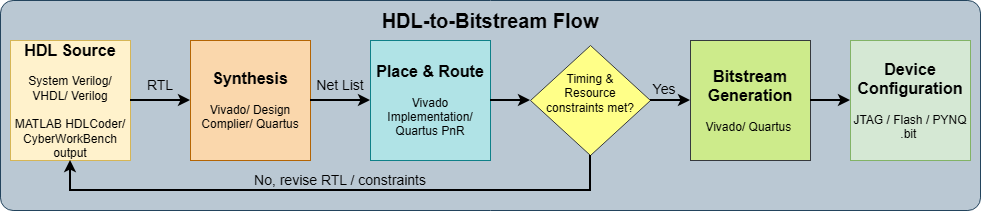

The diagram above was exported from draw.io. Its source (the exported page's mxGraphModel, read from the mxfile embedded in the PNG):
<mxGraphModel dx="1178" dy="626" grid="1" gridSize="10" guides="1" tooltips="1" connect="1" arrows="1" fold="1" page="1" pageScale="1" pageWidth="850" pageHeight="1100" math="0" shadow="0">
  <root>
    <mxCell id="0" />
    <mxCell id="1" parent="0" />
    <mxCell id="p9MxwDFy6Ns3-uHAywjv-23" parent="1" style="rounded=1;whiteSpace=wrap;html=1;roundedPerimeter=1;fillColor=#bac8d3;strokeColor=#23445d;arcSize=6;" value="" vertex="1">
      <mxGeometry height="210" width="980" x="10" y="40" as="geometry" />
    </mxCell>
    <mxCell id="p9MxwDFy6Ns3-uHAywjv-1" parent="1" style="whiteSpace=wrap;html=1;aspect=fixed;fillColor=#fff2cc;strokeColor=#d6b656;" value="&lt;b&gt;&lt;font style=&quot;font-size: 16px;&quot;&gt;HDL Source&lt;/font&gt;&lt;/b&gt;&lt;div&gt;&lt;b&gt;&lt;br&gt;&lt;/b&gt;&lt;div&gt;System Verilog/ VHDL/ Verilog&lt;/div&gt;&lt;div&gt;&lt;br&gt;&lt;/div&gt;&lt;div&gt;MATLAB HDLCoder/ CyberWorkBench output&lt;/div&gt;&lt;/div&gt;" vertex="1">
      <mxGeometry height="120" width="120" x="20" y="80" as="geometry" />
    </mxCell>
    <mxCell id="p9MxwDFy6Ns3-uHAywjv-2" parent="1" style="whiteSpace=wrap;html=1;aspect=fixed;fillColor=#fad7ac;strokeColor=#b46504;" value="&lt;b&gt;&lt;font style=&quot;font-size: 16px;&quot;&gt;Synthesis&lt;/font&gt;&lt;/b&gt;&lt;div&gt;&lt;br&gt;&lt;/div&gt;&lt;div&gt;Vivado/ Design Complier/&amp;nbsp;Quartus &lt;/div&gt;" vertex="1">
      <mxGeometry height="120" width="120" x="200" y="80" as="geometry" />
    </mxCell>
    <mxCell id="p9MxwDFy6Ns3-uHAywjv-3" parent="1" style="whiteSpace=wrap;html=1;aspect=fixed;fillColor=#b0e3e6;strokeColor=#0e8088;" value="&lt;b&gt;&lt;font style=&quot;font-size: 16px;&quot;&gt;Place &amp;amp; Route&lt;/font&gt;&lt;/b&gt;&lt;div&gt;&lt;br&gt;&lt;/div&gt;&lt;div&gt;Vivado Implementation/&lt;/div&gt;&lt;div&gt;Quartus PnR &lt;/div&gt;" vertex="1">
      <mxGeometry height="120" width="120" x="380" y="80" as="geometry" />
    </mxCell>
    <mxCell id="p9MxwDFy6Ns3-uHAywjv-5" parent="1" style="whiteSpace=wrap;html=1;aspect=fixed;fillColor=#cdeb8b;strokeColor=#36393d;" value="&lt;b&gt;&lt;font style=&quot;font-size: 16px;&quot;&gt;Bitstream Generation&lt;/font&gt;&lt;/b&gt;&lt;div&gt;&lt;br&gt;&lt;/div&gt;&lt;div&gt;Vivado/ Quartus&amp;nbsp;&lt;/div&gt;" vertex="1">
      <mxGeometry height="120" width="120" x="700" y="80" as="geometry" />
    </mxCell>
    <mxCell id="p9MxwDFy6Ns3-uHAywjv-6" parent="1" style="whiteSpace=wrap;html=1;aspect=fixed;fillColor=#d5e8d4;strokeColor=#82b366;" value="&lt;b&gt;&lt;font style=&quot;font-size: 16px;&quot;&gt;Device Configuration&lt;/font&gt;&lt;/b&gt;&lt;div&gt;&lt;br&gt;&lt;/div&gt;&lt;div&gt;JTAG / Flash / PYNQ .bit&amp;nbsp;&lt;/div&gt;" vertex="1">
      <mxGeometry height="120" width="120" x="860" y="80" as="geometry" />
    </mxCell>
    <mxCell id="p9MxwDFy6Ns3-uHAywjv-7" edge="1" parent="1" source="p9MxwDFy6Ns3-uHAywjv-1" style="endArrow=classic;html=1;rounded=0;defaultLabelBackgroundColor=page;entryX=0;entryY=0.5;entryDx=0;entryDy=0;exitX=1;exitY=0.5;exitDx=0;exitDy=0;strokeWidth=2;" target="p9MxwDFy6Ns3-uHAywjv-2" value="">
      <mxGeometry height="50" relative="1" width="50" as="geometry">
        <mxPoint x="160" y="250" as="sourcePoint" />
        <mxPoint x="210" y="200" as="targetPoint" />
      </mxGeometry>
    </mxCell>
    <mxCell id="p9MxwDFy6Ns3-uHAywjv-9" parent="1" style="text;html=1;whiteSpace=wrap;strokeColor=none;fillColor=none;align=center;verticalAlign=middle;rounded=0;fontSize=14;" value="RTL" vertex="1">
      <mxGeometry height="30" width="60" x="140" y="110" as="geometry" />
    </mxCell>
    <mxCell id="p9MxwDFy6Ns3-uHAywjv-10" parent="1" style="text;html=1;whiteSpace=wrap;strokeColor=none;fillColor=none;align=center;verticalAlign=middle;rounded=0;fontSize=14;" value="Net List" vertex="1">
      <mxGeometry height="30" width="60" x="320" y="110" as="geometry" />
    </mxCell>
    <mxCell id="p9MxwDFy6Ns3-uHAywjv-11" edge="1" parent="1" source="p9MxwDFy6Ns3-uHAywjv-2" style="endArrow=classic;html=1;rounded=0;defaultLabelBackgroundColor=page;entryX=0;entryY=0.5;entryDx=0;entryDy=0;exitX=1;exitY=0.5;exitDx=0;exitDy=0;strokeWidth=2;" target="p9MxwDFy6Ns3-uHAywjv-3" value="">
      <mxGeometry height="50" relative="1" width="50" as="geometry">
        <mxPoint x="290" y="250" as="sourcePoint" />
        <mxPoint x="340" y="200" as="targetPoint" />
      </mxGeometry>
    </mxCell>
    <mxCell id="p9MxwDFy6Ns3-uHAywjv-14" edge="1" parent="1" source="p9MxwDFy6Ns3-uHAywjv-3" style="endArrow=classic;html=1;rounded=0;defaultLabelBackgroundColor=page;entryX=0;entryY=0.5;entryDx=0;entryDy=0;exitX=1;exitY=0.5;exitDx=0;exitDy=0;strokeWidth=2;" target="p9MxwDFy6Ns3-uHAywjv-15" value="">
      <mxGeometry height="50" relative="1" width="50" as="geometry">
        <mxPoint x="360" y="290" as="sourcePoint" />
        <mxPoint x="410" y="240" as="targetPoint" />
      </mxGeometry>
    </mxCell>
    <mxCell id="p9MxwDFy6Ns3-uHAywjv-15" parent="1" style="rhombus;whiteSpace=wrap;html=1;shapeInside=1;fillColor=#ffff88;strokeColor=#36393d;" value="" vertex="1">
      <mxGeometry height="110" width="120" x="540" y="85" as="geometry" />
    </mxCell>
    <mxCell id="p9MxwDFy6Ns3-uHAywjv-12" parent="1" style="text;html=1;whiteSpace=wrap;strokeColor=none;fillColor=none;align=center;verticalAlign=middle;rounded=0;" value="Timing &amp;amp;&lt;div&gt;Resource&lt;/div&gt;&lt;div&gt;constraints met?&lt;/div&gt;" vertex="1">
      <mxGeometry height="40" width="100" x="550" y="113" as="geometry" />
    </mxCell>
    <mxCell id="p9MxwDFy6Ns3-uHAywjv-16" parent="1" style="text;html=1;whiteSpace=wrap;strokeColor=none;fillColor=none;align=center;verticalAlign=middle;rounded=0;fontSize=14;" value="Yes" vertex="1">
      <mxGeometry height="30" width="40" x="654" y="114" as="geometry" />
    </mxCell>
    <mxCell id="p9MxwDFy6Ns3-uHAywjv-17" edge="1" parent="1" source="p9MxwDFy6Ns3-uHAywjv-15" style="endArrow=classic;html=1;rounded=0;defaultLabelBackgroundColor=page;exitX=1;exitY=0.5;exitDx=0;exitDy=0;entryX=0;entryY=0.5;entryDx=0;entryDy=0;strokeWidth=2;" target="p9MxwDFy6Ns3-uHAywjv-5" value="">
      <mxGeometry height="50" relative="1" width="50" as="geometry">
        <mxPoint x="590" y="300" as="sourcePoint" />
        <mxPoint x="640" y="250" as="targetPoint" />
      </mxGeometry>
    </mxCell>
    <mxCell id="p9MxwDFy6Ns3-uHAywjv-19" edge="1" parent="1" source="p9MxwDFy6Ns3-uHAywjv-15" style="endArrow=classic;html=1;rounded=0;defaultLabelBackgroundColor=page;exitX=0.5;exitY=1;exitDx=0;exitDy=0;entryX=0.5;entryY=1;entryDx=0;entryDy=0;strokeWidth=2;" target="p9MxwDFy6Ns3-uHAywjv-1" value="">
      <mxGeometry height="50" relative="1" width="50" x="-0.5857" as="geometry">
        <Array as="points">
          <mxPoint x="600" y="230" />
          <mxPoint x="80" y="230" />
        </Array>
        <mxPoint x="550" y="50" as="sourcePoint" />
        <mxPoint x="600" as="targetPoint" />
      </mxGeometry>
    </mxCell>
    <mxCell id="p9MxwDFy6Ns3-uHAywjv-20" parent="1" style="text;html=1;whiteSpace=wrap;strokeColor=none;fillColor=none;align=center;verticalAlign=middle;rounded=0;fontSize=14;" value="No,&amp;nbsp;revise RTL / constraints" vertex="1">
      <mxGeometry height="30" width="180" x="260" y="205" as="geometry" />
    </mxCell>
    <mxCell id="p9MxwDFy6Ns3-uHAywjv-21" edge="1" parent="1" source="p9MxwDFy6Ns3-uHAywjv-5" style="endArrow=classic;html=1;rounded=0;defaultLabelBackgroundColor=page;entryX=0;entryY=0.5;entryDx=0;entryDy=0;exitX=1;exitY=0.5;exitDx=0;exitDy=0;strokeWidth=2;" target="p9MxwDFy6Ns3-uHAywjv-6" value="">
      <mxGeometry height="50" relative="1" width="50" as="geometry">
        <mxPoint x="790" y="300" as="sourcePoint" />
        <mxPoint x="840" y="250" as="targetPoint" />
      </mxGeometry>
    </mxCell>
    <mxCell id="p9MxwDFy6Ns3-uHAywjv-24" parent="1" style="text;html=1;whiteSpace=wrap;strokeColor=none;fillColor=none;align=center;verticalAlign=middle;rounded=0;" value="&lt;b&gt;&lt;font style=&quot;font-size: 20px;&quot;&gt;HDL-to-Bitstream Flow&lt;/font&gt;&lt;/b&gt;" vertex="1">
      <mxGeometry height="20" width="280" x="360" y="50" as="geometry" />
    </mxCell>
  </root>
</mxGraphModel>